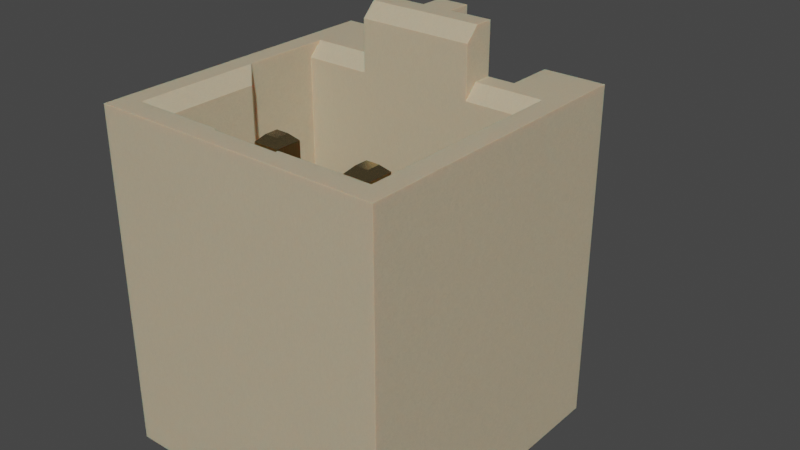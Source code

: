 # Source: Conn_Molex_Pico-SPOX_1x2_87437-0273.blend  (saved by Blender 4.1.24; exported with 4.5.12 LTS)
import bpy
from mathutils import Matrix  # noqa: F401  (used for matrix-valued properties, if any)

bpy.ops.wm.read_factory_settings(use_empty=True)
scene = bpy.context.scene
scene.name = 'Scene'

# ---- collections
col_collection = bpy.data.collections.new('Collection'); scene.collection.children.link(col_collection)

# ---- materials (node trees are filled in below, after node groups)
mat_plastic_case_beige = bpy.data.materials.new('plastic_case_beige')
mat_plastic_case_beige.use_transparent_shadow = False
mat_plastic_case_beige.preview_render_type = 'CUBE'
mat_metal_goldpins_1 = bpy.data.materials.new('metal_goldpins_1')
mat_metal_goldpins_1.alpha_threshold = 0.0
mat_metal_goldpins_1.use_transparent_shadow = False
mat_metal_goldpins_1.preview_render_type = 'CUBE'
mat_metal_goldpins_1.diffuse_color = (0.5, 0.4018, 0.08046, 1.0)
mat_metal_goldpins_1.specular_color = (0.01, 0.05, 0.01)
mat_metal_goldpins_1.roughness = 0.5

# ---- material node trees
mat_plastic_case_beige.use_nodes = True; mat_plastic_case_beige.node_tree.nodes.clear()
_N = mat_plastic_case_beige.node_tree.nodes; _L = mat_plastic_case_beige.node_tree.links
n0 = _N.new('ShaderNodeMapping'); n0.name = 'Mapping'; n0.location = (-1285, 476)
n0.inputs[3].default_value = (3.0, 1.0, 1.0)
n1 = _N.new('ShaderNodeOutputMaterial'); n1.name = 'Material Output.001'; n1.location = (26, 511)
n2 = _N.new('ShaderNodeTexCoord'); n2.name = 'Texture Coordinate'; n2.location = (-1524, 391)
n3 = _N.new('ShaderNodeTexNoise'); n3.name = 'Noise Texture'; n3.location = (-936, 387)
n3.inputs[2].default_value = 80.0
n3.inputs[3].default_value = 10.8
n3.inputs[4].default_value = 0.917
n3.inputs[8].default_value = 1.6
n4 = _N.new('ShaderNodeBump'); n4.name = 'Bump'; n4.location = (-650, 112)
n4.inputs[0].default_value = 0.05
n4.inputs[1].default_value = 1.0
n4.inputs[2].default_value = 1.0
n5 = _N.new('ShaderNodeValToRGB'); n5.name = 'ColorRamp'; n5.location = (-628, 397)
while len(n5.color_ramp.elements) > 1: n5.color_ramp.elements.remove(n5.color_ramp.elements[-1])
n5.color_ramp.elements[0].position = 0.0; n5.color_ramp.elements[0].color = (0.4187, 0.3465, 0.2389, 1.0)
_e = n5.color_ramp.elements.new(1.0); _e.color = (1.0, 0.8122, 0.55, 1.0)
n6 = _N.new('ShaderNodeBsdfPrincipled'); n6.name = 'Principled BSDF.001'; n6.location = (-306, 487)
n6.distribution = 'GGX'
n6.subsurface_method = 'BURLEY'
n6.inputs[1].default_value = 0.02
n6.inputs[2].default_value = 0.4636
n6.inputs[3].default_value = 1.4
n6.inputs[8].default_value = 1.0
n6.inputs[10].default_value = 0.1
n6.inputs[13].default_value = 0.3
n6.inputs[18].default_value = 0.2
n6.inputs[27].default_value = (0.0, 0.0, 0.0, 1.0)
n6.inputs[28].default_value = 1.0
n7 = _N.new('ShaderNodeMix'); n7.name = 'Mix'; n7.location = (-476, 367)
n7.data_type = 'RGBA'
n7.inputs[0].default_value = 0.1
n7.inputs[7].default_value = (0.2029, 0.2525, 0.1267, 1.0)
_L.new(n6.outputs[0], n1.inputs[0])
_L.new(n0.outputs[0], n3.inputs[0])
_L.new(n2.outputs[0], n0.inputs[0])
_L.new(n3.outputs[0], n5.inputs[0])
_L.new(n3.outputs[0], n4.inputs[3])
_L.new(n4.outputs[0], n6.inputs[5])
_L.new(n5.outputs[0], n7.inputs[6])
_L.new(n7.outputs[2], n6.inputs[0])
n1.is_active_output = True
mat_metal_goldpins_1.use_nodes = True; mat_metal_goldpins_1.node_tree.nodes.clear()
_N = mat_metal_goldpins_1.node_tree.nodes; _L = mat_metal_goldpins_1.node_tree.links
n0 = _N.new('ShaderNodeOutputMaterial'); n0.name = 'Material Output'; n0.location = (398, 300)
n1 = _N.new('ShaderNodeBsdfPrincipled'); n1.name = 'Principled BSDF'; n1.location = (108, 300)
n1.distribution = 'GGX'
n1.subsurface_method = 'BURLEY'
n1.inputs[1].default_value = 1.0
n1.inputs[2].default_value = 0.1841
n1.inputs[3].default_value = 1.45
n1.inputs[8].default_value = 1.0
n1.inputs[10].default_value = 0.02727
n1.inputs[13].default_value = 0.475
n1.inputs[20].default_value = 0.2891
n1.inputs[24].default_value = 0.03545
n1.inputs[27].default_value = (0.0, 0.0, 0.0, 1.0)
n1.inputs[28].default_value = 1.0
n2 = _N.new('ShaderNodeMapping'); n2.name = 'Mapping'; n2.location = (-783, 233)
n2.vector_type = 'VECTOR'
n2.inputs[3].default_value = (29.8, 40.0, 1.0)
n3 = _N.new('ShaderNodeTexCoord'); n3.name = 'Texture Coordinate'; n3.location = (-1071, 295)
n4 = _N.new('ShaderNodeTexNoise'); n4.name = 'Noise Texture'; n4.location = (-553, 188)
n4.inputs[3].default_value = 13.2
n4.inputs[4].default_value = 0.8833
n4.inputs[8].default_value = 4.0
n5 = _N.new('ShaderNodeValToRGB'); n5.name = 'ColorRamp'; n5.location = (-286, 264)
while len(n5.color_ramp.elements) > 1: n5.color_ramp.elements.remove(n5.color_ramp.elements[-1])
n5.color_ramp.elements[0].position = 0.3295; n5.color_ramp.elements[0].color = (0.9756, 0.7616, 0.4151, 1.0)
_e = n5.color_ramp.elements.new(0.8); _e.color = (0.2997, 0.2211, 0.05513, 1.0)
n6 = _N.new('ShaderNodeMix'); n6.name = 'Mix'; n6.location = (-62, 180)
n6.data_type = 'RGBA'
n6.inputs[0].default_value = 0.02727
n6.inputs[7].default_value = (0.5518, 0.2626, 0.03915, 1.0)
_L.new(n1.outputs[0], n0.inputs[0])
_L.new(n2.outputs[0], n4.inputs[0])
_L.new(n3.outputs[0], n2.inputs[0])
_L.new(n4.outputs[0], n5.inputs[0])
_L.new(n5.outputs[0], n6.inputs[6])
_L.new(n6.outputs[2], n1.inputs[0])
n0.is_active_output = True

# ---- world
world_world = bpy.data.worlds.new('World'); scene.world = world_world
world_world.use_nodes = True; world_world.node_tree.nodes.clear()
_N = world_world.node_tree.nodes; _L = world_world.node_tree.links
n0 = _N.new('ShaderNodeOutputWorld'); n0.name = 'World Output'; n0.location = (300, 300)
n1 = _N.new('ShaderNodeBackground'); n1.name = 'Background'; n1.location = (10, 300)
n1.inputs[0].default_value = (0.05088, 0.05088, 0.05088, 1.0)
_L.new(n1.outputs[0], n0.inputs[0])
n0.is_active_output = True
world_world.color = (0.05088, 0.05088, 0.05088)
world_world.use_sun_shadow = False
world_world.sun_shadow_jitter_overblur = 0.0

# ---- meshes
me_shape_9_indexedfaceset_010 = bpy.data.meshes.new('SHAPE_9_IndexedFaceSet.010')
me_shape_9_indexedfaceset_010.from_pydata([(1.85, 0.89, 5.005), (1.85, 0.69, 4.805), (1.25, 1.165, 5.005), (2.15, 1.865, 5.005), (-2.15, 1.865, 5.005), (-0.85, 1.165, 5.005), (-1.85, -2.26, 5.005), (0.5, -2.3, 5.005), (0.5, -2.26, 5.005), (1.85, -0.435, 5.005), (0.85, 0.89, 5.005), (0.85, 1.165, 5.005), (0.85, 1.165, 5.755), (0.225, 1.515, 2.705), (1.25, 1.165, 2.705), (0.225, 1.165, 2.705), (0.225, 1.515, 5.755), (-0.225, 1.165, 5.755), (-0.85, 0.89, 5.755), (0.225, 1.165, 5.755), (1.85, -0.435, 1.537), (1.85, 0.69, 1.255), (1.65, -0.635, 4.805), (1.65, -0.635, 1.705), (-1.65, -2.06, 1.705), (-0.5, -2.06, 1.705), (-0.5, -2.06, 4.805), (1.65, -2.06, 1.705), (1.65, -2.06, 4.805), (0.5, -2.06, 4.805), (0.55, -1.285, 1.705), (-0.55, 1.515, 0.005), (-0.55, 1.865, 1.005), (-0.55, 1.905, 0.855), (-0.55, 2.015, 0.7452), (-0.55, 2.087, 0.7152), (-0.55, 3.415, 0.705), (-0.55, 3.415, 0.005), (-0.55, -1.285, 1.705), (-0.225, 1.515, 5.755), (-0.55, 1.515, 2.705), (-0.95, 1.515, 0.005), (1.25, 1.515, 2.705), (1.25, 1.515, 0.005), (0.95, 1.515, 2.705), (0.55, 1.515, 2.705), (0.55, 1.875, 0.9274), (0.55, 2.087, 0.7152), (0.55, 3.415, 0.705), (0.55, 1.515, 0.005), (0.55, -1.285, 4.405), (0.55, -0.885, 1.705), (1.25, 1.865, 0.005), (2.15, -2.585, 0.005), (-2.15, 1.865, 0.005), (-1.25, 1.515, 0.005), (0.95, 1.515, 0.005), (0.95, 1.415, 4.005), (0.95, 1.865, 1.005), (0.95, 1.905, 0.855), (0.95, 1.953, 0.7929), (0.95, 2.087, 0.7152), (0.95, 3.415, 0.005), (0.95, -1.285, 1.705), (0.95, 1.415, 2.705), (0.55, 1.415, 2.705), (0.55, 1.865, 4.005), (0.55, 1.415, 4.005), (0.55, 1.865, 1.005), (0.95, 1.865, 4.005), (0.95, 1.875, 0.9274), (0.95, 2.015, 0.7452), (0.55, 1.905, 0.855), (0.55, 1.953, 0.7929), (0.55, 2.015, 0.7452), (0.55, 2.165, 0.705), (0.95, 3.415, 0.705), (0.95, 2.165, 0.705), (0.55, 3.415, 0.005), (0.95, -1.285, 4.405), (0.55, -0.885, 4.405), (0.95, -0.885, 4.405), (0.95, -0.885, 1.705), (-0.95, 3.415, 0.005), (-0.95, 3.415, 0.705), (-0.55, 1.875, 0.9274), (-0.55, 1.953, 0.7929), (-0.55, 2.165, 0.705), (-0.95, 1.865, 1.005), (-0.95, 1.875, 0.9274), (-0.55, 1.865, 4.005), (-0.55, 1.415, 4.005), (-0.95, 1.415, 2.705), (-0.225, 1.165, 2.705), (-0.55, 1.415, 2.705), (-1.25, 1.515, 2.705), (-1.25, 1.165, 5.005), (-1.25, 1.865, 5.005), (-1.25, 1.865, 0.005), (-1.25, 1.165, 2.705), (-0.85, 1.165, 5.755), (-0.225, 1.515, 2.705), (-0.85, 0.69, 5.555), (-0.85, 0.69, 4.805), (0.85, 0.89, 5.755), (0.85, 0.69, 5.555), (0.85, 0.69, 4.805), (-1.85, 0.69, 1.255), (-1.85, -0.09871, 1.255), (1.85, -0.09871, 1.255), (-1.85, -0.435, 1.537), (-1.65, -0.635, 1.705), (-1.65, -0.635, 4.805), (-1.85, 0.89, 5.005), (-1.85, 0.69, 4.805), (-0.85, 0.89, 5.005), (-1.85, -0.435, 5.005), (-1.65, -2.06, 4.805), (-0.5, -2.26, 5.005), (-0.5, -2.3, 5.005), (-0.5, -2.06, 1.005), (0.5, -2.06, 1.705), (0.5, -2.06, 1.005), (0.5, -2.285, 3.105), (0.5, -2.1, 3.305), (0.5, -2.1, 4.805), (-0.5, -2.1, 3.305), (-0.5, -2.1, 4.805), (-0.5, -2.285, 3.105), (-0.5, -2.285, 1.005), (0.5, -2.285, 1.005), (1.85, -2.26, 5.005), (1.25, 1.865, 5.005), (-2.15, -2.585, 0.005), (-2.15, -2.585, 5.005), (2.15, -2.585, 5.005), (2.15, 1.865, 0.005), (-0.95, 1.515, 2.705), (-0.95, 1.415, 4.005), (-0.95, 1.865, 4.005), (-0.95, 1.905, 0.855), (-0.95, 1.953, 0.7929), (-0.95, 2.015, 0.7452), (-0.95, 2.087, 0.7152), (-0.95, 2.165, 0.705), (-0.95, -1.285, 1.705), (-0.95, -0.885, 1.705), (-0.55, -0.885, 4.405), (-0.55, -0.885, 1.705), (-0.95, -0.885, 4.405), (-0.55, -1.285, 4.405), (-0.95, -1.285, 4.405), (0.65, 1.753, 4.105), (0.65, 1.528, 4.105), (-0.65, 1.753, 4.105), (-0.65, 1.528, 4.105), (-0.85, 1.528, 4.105), (-0.85, 1.753, 4.105), (-0.65, -1.185, 4.505), (-0.65, -0.985, 4.505), (0.65, -1.185, 4.505), (0.65, -0.985, 4.505), (0.85, 1.528, 4.105), (0.85, 1.753, 4.105), (0.85, -1.185, 4.505), (0.85, -0.985, 4.505), (-0.85, -1.185, 4.505), (-0.85, -0.985, 4.505)], [], [(134, 133, 53, 135), (19, 15, 13, 16), (25, 38, 145, 146, 148, 23, 111, 24), (21, 1, 106, 105, 102, 103, 114, 107), (149, 151, 166, 167), (7, 8, 29, 121, 122, 130, 123, 124, 125), (138, 91, 155, 156), (17, 93, 99, 96, 5, 100), (65, 45, 13, 15, 14, 42, 44, 64), (132, 52, 43, 42, 14, 2), (99, 93, 101, 40, 94, 92, 137, 95), (147, 149, 167, 159), (151, 150, 158, 166), (23, 27, 28, 22), (24, 117, 26, 25), (103, 102, 18, 100, 5, 115), (6, 117, 112, 116), (158, 159, 167, 166), (121, 29, 28, 27), (51, 30, 50, 80), (148, 38, 30, 51), (12, 19, 16, 39, 17, 100, 18, 104), (148, 147, 150, 38), (114, 113, 116, 110, 108, 107), (16, 13, 45, 49, 31, 40, 101, 39), (137, 41, 55, 95), (42, 43, 56, 44), (6, 116, 113, 115, 5, 96, 97, 4, 134, 135, 3, 132, 2, 11, 10, 0, 9, 131, 8, 7, 119, 118), (2, 14, 15, 19, 12, 11), (133, 54, 98, 55, 41, 83, 37, 31, 49, 78, 62, 56, 43, 52, 136, 53), (73, 74, 47, 75, 48, 78, 49, 45, 65, 67, 66, 68, 46, 72), (69, 58, 68, 66), (111, 110, 116, 112), (91, 90, 154, 155), (1, 21, 109, 20, 9, 0), (82, 81, 79, 63), (56, 62, 76, 77, 61, 71, 60, 59, 70, 58, 69, 57, 64, 44), (10, 11, 12, 104, 105, 106), (67, 65, 64, 57), (57, 69, 163, 162), (70, 46, 68, 58), (71, 74, 73, 60), (59, 72, 46, 70), (77, 75, 47, 61), (85, 89, 88, 32), (61, 47, 74, 71), (77, 76, 48, 75), (60, 73, 72, 59), (76, 62, 78, 48), (50, 30, 63, 79), (67, 57, 162, 153), (81, 82, 51, 80), (36, 37, 83, 84), (87, 36, 84, 144), (86, 141, 140, 33), (33, 140, 89, 85), (87, 144, 143, 35), (35, 143, 142, 34), (34, 142, 141, 86), (90, 32, 88, 139), (115, 113, 114, 103), (139, 138, 156, 157), (138, 92, 94, 91), (39, 101, 93, 17), (23, 20, 109, 108, 110, 111), (50, 79, 164, 160), (69, 66, 152, 163), (95, 55, 98, 97, 96, 99), (18, 102, 105, 104), (66, 67, 153, 152), (21, 107, 108, 109), (112, 117, 24, 111), (26, 117, 6, 118), (79, 81, 165, 164), (22, 9, 20, 23), (150, 147, 159, 158), (90, 91, 94, 40, 31, 37, 36, 87, 35, 34, 86, 33, 85, 32), (136, 3, 135, 53), (120, 122, 121, 25), (9, 22, 28, 131), (155, 154, 157, 156), (8, 131, 28, 29), (81, 80, 161, 165), (90, 139, 157, 154), (128, 129, 120, 25, 26, 118, 119, 127, 126), (127, 125, 124, 126), (51, 82, 63, 30, 38, 25, 121, 27, 23, 148), (126, 124, 123, 128), (128, 123, 130, 129), (129, 130, 122, 120), (4, 97, 98, 54), (162, 163, 152, 153), (164, 165, 161, 160), (136, 52, 132, 3), (133, 134, 4, 54), (146, 145, 151, 149), (80, 50, 160, 161), (83, 41, 137, 92, 138, 139, 88, 89, 140, 141, 142, 143, 144, 84), (147, 148, 146, 149), (151, 145, 38, 150), (10, 106, 1, 0), (119, 7, 125, 127)])
me_shape_9_indexedfaceset_010.polygons.foreach_set('use_smooth', [True] * 102)
me_shape_9_indexedfaceset_010.polygons.foreach_set('material_index', [0, 0, 0, 0, 1, 0, 1, 0, 0, 0, 0, 1, 1, 0, 0, 0, 0, 1, 0, 1, 0, 0, 1, 0, 0, 0, 0, 0, 0, 0, 1, 1, 0, 1, 0, 1, 1, 0, 1, 1, 1, 1, 1, 1, 1, 1, 1, 1, 1, 1, 1, 1, 1, 1, 1, 1, 1, 1, 1, 1, 0, 1, 1, 0, 0, 1, 1, 0, 0, 1, 0, 0, 0, 1, 0, 1, 1, 0, 0, 0, 1, 0, 1, 1, 0, 0, 0, 0, 0, 0, 0, 1, 1, 0, 0, 1, 1, 1, 1, 1, 0, 0])
_k = set([(0, 1), (0, 9), (0, 10), (1, 21), (1, 106), (2, 11), (2, 14), (2, 132), (3, 132), (3, 135), (3, 136), (4, 54), (4, 97), (4, 134), (5, 96), (5, 100), (5, 115), (6, 116), (6, 117), (6, 118), (7, 8), (7, 119), (7, 125), (8, 29), (8, 131), (9, 20), (9, 22), (9, 131), (10, 11), (10, 106), (11, 12), (12, 19), (12, 104), (13, 15), (13, 16), (13, 45), (14, 15), (14, 42), (15, 19), (16, 19), (16, 39), (17, 39), (17, 93), (17, 100), (18, 100), (18, 102), (18, 104), (20, 23), (20, 109), (21, 107), (21, 109), (22, 23), (22, 28), (23, 27), (23, 111), (24, 25), (24, 111), (24, 117), (25, 26), (25, 120), (25, 121), (26, 117), (26, 118), (27, 28), (27, 121), (28, 29), (28, 131), (29, 121), (30, 50), (30, 51), (30, 63), (31, 37), (31, 40), (31, 49), (32, 85), (32, 90), (33, 85), (33, 86), (34, 35), (34, 86), (35, 87), (36, 37), (36, 84), (36, 87), (37, 83), (38, 145), (38, 148), (38, 150), (39, 101), (40, 94), (40, 101), (41, 55), (41, 83), (41, 137), (42, 43), (42, 44), (43, 52), (43, 56), (44, 56), (44, 64), (45, 49), (45, 65), (46, 68), (46, 72), (47, 74), (47, 75), (48, 75), (48, 76), (48, 78), (49, 78), (50, 79), (50, 80), (50, 160), (51, 80), (51, 82), (52, 132), (52, 136), (53, 133), (53, 135), (53, 136), (54, 98), (54, 133), (55, 95), (55, 98), (56, 62), (57, 64), (57, 67), (57, 69), (57, 162), (58, 69), (58, 70), (59, 60), (59, 70), (60, 71), (61, 71), (61, 77), (62, 76), (62, 78), (63, 79), (63, 82), (64, 65), (65, 67), (66, 67), (66, 68), (66, 69), (66, 152), (67, 153), (69, 163), (72, 73), (73, 74), (76, 77), (79, 81), (79, 164), (80, 81), (80, 161), (81, 82), (81, 165), (83, 84), (84, 144), (88, 89), (88, 139), (89, 140), (90, 91), (90, 139), (90, 154), (91, 94), (91, 138), (91, 155), (92, 94), (92, 137), (92, 138), (93, 99), (93, 101), (95, 99), (95, 137), (96, 97), (96, 99), (97, 98), (102, 103), (102, 105), (103, 114), (103, 115), (104, 105), (105, 106), (107, 108), (107, 114), (108, 109), (108, 110), (110, 111), (110, 116), (111, 112), (112, 116), (112, 117), (113, 114), (113, 115), (113, 116), (118, 119), (119, 127), (120, 122), (120, 129), (121, 122), (122, 130), (123, 124), (123, 128), (123, 130), (124, 125), (124, 126), (125, 127), (126, 127), (126, 128), (128, 129), (129, 130), (133, 134), (134, 135), (138, 139), (138, 156), (139, 157), (140, 141), (141, 142), (142, 143), (143, 144), (145, 146), (145, 151), (146, 148), (146, 149), (147, 148), (147, 149), (147, 150), (147, 159), (149, 151), (149, 167), (150, 151), (150, 158), (151, 166), (152, 153), (152, 163), (153, 162), (154, 155), (154, 157), (155, 156), (156, 157), (158, 159), (158, 166), (159, 167), (160, 161), (160, 164), (161, 165), (162, 163), (164, 165), (166, 167)])
me_shape_9_indexedfaceset_010.attributes.new('sharp_edge', 'BOOLEAN', 'EDGE').data.foreach_set('value', [ (min(e.vertices), max(e.vertices)) in _k for e in me_shape_9_indexedfaceset_010.edges])
_uv = me_shape_9_indexedfaceset_010.uv_layers.new(name='UVMap')
_uv.uv.foreach_set('vector', [0.858, 0.886, 0.858, 0.05267, 0.1414, 0.05267, 0.1414, 0.886, 1.011, 0.6172, 0.5027, 0.6172, 0.5027, 0.6756, 1.011, 0.6756, 0.583, 0.07974, 0.5914, 0.2089, 0.658, 0.2089, 0.658, 0.2756, 0.5914, 0.2756, 0.2247, 0.3172, 0.7747, 0.3172, 0.7747, 0.07974, 0.1914, 0.261, 0.1914, 0.8527, 0.358, 0.8527, 0.358, 0.9777, 0.6414, 0.9777, 0.6414, 0.8527, 0.808, 0.8527, 0.808, 0.261, 0.658, 0.2756, 0.658, 0.2089, 0.6414, 0.2256, 0.6414, 0.2589, 0.886, 0.03974, 0.886, 0.04641, 0.8527, 0.07974, 0.336, 0.07974, 0.2193, 0.07974, 0.2193, 0.04224, 0.5693, 0.04224, 0.6027, 0.07308, 0.8527, 0.07308, 0.658, 0.6589, 0.5914, 0.6589, 0.608, 0.6777, 0.6414, 0.6777, 0.5372, 1.011, 0.5372, 0.5027, 0.708, 0.5027, 0.708, 0.886, 0.6414, 0.886, 0.6414, 1.011, 0.408, 0.6589, 0.408, 0.6756, 0.4622, 0.6756, 0.4622, 0.6172, 0.2914, 0.6172, 0.2914, 0.6756, 0.3414, 0.6756, 0.3414, 0.6589, 0.886, 0.7339, 0.05267, 0.7339, 0.05267, 0.6756, 0.5027, 0.6756, 0.5027, 0.6172, 0.886, 0.6172, 0.708, 0.6172, 0.5372, 0.6172, 0.5372, 0.6756, 0.5914, 0.6756, 0.5914, 0.6589, 0.658, 0.6589, 0.658, 0.6756, 0.708, 0.6756, 0.5914, 0.786, 0.658, 0.786, 0.6414, 0.8027, 0.608, 0.8027, 0.658, 0.2089, 0.5914, 0.2089, 0.608, 0.2256, 0.6414, 0.2256, 0.336, 0.3172, 0.336, 0.07974, 0.8527, 0.07974, 0.8527, 0.3172, 0.7747, 0.336, 0.7747, 0.8527, 0.583, 0.8527, 0.583, 0.336, 0.8527, 0.5381, 0.9777, 0.5381, 1.011, 0.5714, 1.011, 0.6172, 0.886, 0.6172, 0.886, 0.5714, 0.886, 0.04641, 0.8527, 0.07974, 0.8527, 0.3172, 0.886, 0.3506, 0.608, 0.2256, 0.608, 0.2589, 0.6414, 0.2589, 0.6414, 0.2256, 0.4164, 0.336, 0.4164, 0.8527, 0.2247, 0.8527, 0.2247, 0.336, 0.336, 0.2756, 0.336, 0.2089, 0.786, 0.2089, 0.786, 0.2756, 0.5914, 0.2756, 0.5914, 0.2089, 0.408, 0.2089, 0.408, 0.2756, 0.358, 0.6172, 0.4622, 0.6172, 0.4622, 0.6756, 0.5372, 0.6756, 0.5372, 0.6172, 0.6414, 0.6172, 0.6414, 0.5714, 0.358, 0.5714, 0.336, 0.2756, 0.786, 0.2756, 0.786, 0.2089, 0.336, 0.2089, 0.8527, 0.5381, 0.886, 0.5714, 0.886, 0.3506, 0.308, 0.3506, 0.261, 0.4066, 0.261, 0.5381, 0.4622, 1.011, 0.4622, 0.5027, 0.408, 0.5027, 0.408, 0.05267, 0.5914, 0.05267, 0.5914, 0.5027, 0.5372, 0.5027, 0.5372, 1.011, 0.658, 0.5027, 0.658, 0.05267, 0.708, 0.05267, 0.708, 0.5027, 0.2914, 0.5027, 0.2914, 0.05267, 0.3414, 0.05267, 0.3414, 0.5027, 0.808, 0.04641, 0.808, 0.3506, 0.808, 0.5714, 0.6414, 0.5714, 0.6414, 0.6172, 0.708, 0.6172, 0.708, 0.7339, 0.858, 0.7339, 0.858, -0.007756, 0.1414, -0.007756, 0.1414, 0.7339, 0.2914, 0.7339, 0.2914, 0.6172, 0.358, 0.6172, 0.358, 0.5714, 0.1914, 0.5714, 0.1914, 0.3506, 0.1914, 0.04641, 0.4164, 0.04641, 0.4164, 0.03974, 0.583, 0.03974, 0.583, 0.04641, 0.2914, 0.886, 0.2914, 0.5027, 0.4622, 0.5027, 0.4622, 1.011, 0.358, 1.011, 0.358, 0.886, 0.858, -0.007756, 0.858, 0.7339, 0.708, 0.7339, 0.708, 0.6756, 0.658, 0.6756, 0.658, 0.9922, 0.5914, 0.9922, 0.5914, 0.6756, 0.408, 0.6756, 0.408, 0.9922, 0.3414, 0.9922, 0.3414, 0.6756, 0.2914, 0.6756, 0.2914, 0.7339, 0.1414, 0.7339, 0.1414, -0.007756, 0.184, 0.7486, 0.176, 0.7589, 0.171, 0.771, 0.1693, 0.7839, 0.1693, 0.9922, 0.05267, 0.9922, 0.05267, 0.6756, 0.5027, 0.6756, 0.5027, 0.6589, 0.7193, 0.6589, 0.7193, 0.7339, 0.2193, 0.7339, 0.2064, 0.7356, 0.1943, 0.7406, 0.3414, 0.7193, 0.3414, 0.2193, 0.408, 0.2193, 0.408, 0.7193, 0.7747, 0.336, 0.808, 0.308, 0.808, 0.886, 0.7747, 0.8527, 0.5914, 0.6589, 0.5914, 0.7339, 0.608, 0.7152, 0.608, 0.6777, 0.8527, 0.5381, 0.261, 0.5381, 0.261, 0.4066, 0.308, 0.3506, 0.886, 0.3506, 0.886, 0.5714, 0.336, 0.2756, 0.786, 0.2756, 0.786, 0.2089, 0.336, 0.2089, 0.05267, 0.6756, 0.05267, 0.9922, 0.1693, 0.9922, 0.1693, 0.7839, 0.171, 0.771, 0.176, 0.7589, 0.184, 0.7486, 0.1943, 0.7406, 0.2064, 0.7356, 0.2193, 0.7339, 0.7193, 0.7339, 0.7193, 0.6589, 0.5027, 0.6589, 0.5027, 0.6756, 0.886, 0.5714, 0.886, 0.6172, 1.011, 0.6172, 1.011, 0.5714, 0.9777, 0.5381, 0.8527, 0.5381, 0.408, 0.7193, 0.408, 0.5027, 0.3414, 0.5027, 0.3414, 0.7193, 0.3414, 0.6589, 0.3414, 0.7339, 0.358, 0.7152, 0.358, 0.6777, 0.3414, 0.2064, 0.408, 0.2064, 0.408, 0.2193, 0.3414, 0.2193, 0.3414, 0.7589, 0.408, 0.7589, 0.408, 0.7486, 0.3414, 0.7486, 0.3414, 0.1943, 0.408, 0.1943, 0.408, 0.2064, 0.3414, 0.2064, 0.3414, 0.7839, 0.408, 0.7839, 0.408, 0.771, 0.3414, 0.771, 0.5914, 0.2064, 0.658, 0.2064, 0.658, 0.2193, 0.5914, 0.2193, 0.3414, 0.771, 0.408, 0.771, 0.408, 0.7589, 0.3414, 0.7589, 0.3414, 0.7839, 0.3414, 0.9922, 0.408, 0.9922, 0.408, 0.7839, 0.3414, 0.184, 0.408, 0.184, 0.408, 0.1943, 0.3414, 0.1943, 0.3414, 0.1693, 0.3414, 0.05267, 0.408, 0.05267, 0.408, 0.1693, 0.408, 0.786, 0.408, 0.336, 0.3414, 0.336, 0.3414, 0.786, 0.408, 0.6589, 0.3414, 0.6589, 0.358, 0.6777, 0.3914, 0.6777, 0.3414, 0.786, 0.3414, 0.336, 0.408, 0.336, 0.408, 0.786, 0.5914, 0.1693, 0.5914, 0.05267, 0.658, 0.05267, 0.658, 0.1693, 0.5914, 0.7839, 0.5914, 0.9922, 0.658, 0.9922, 0.658, 0.7839, 0.5914, 0.184, 0.658, 0.184, 0.658, 0.1943, 0.5914, 0.1943, 0.5914, 0.1943, 0.658, 0.1943, 0.658, 0.2064, 0.5914, 0.2064, 0.5914, 0.7839, 0.658, 0.7839, 0.658, 0.771, 0.5914, 0.771, 0.5914, 0.771, 0.658, 0.771, 0.658, 0.7589, 0.5914, 0.7589, 0.5914, 0.7589, 0.658, 0.7589, 0.658, 0.7486, 0.5914, 0.7486, 0.5914, 0.7193, 0.5914, 0.2193, 0.658, 0.2193, 0.658, 0.7193, 0.6414, 0.886, 0.808, 0.886, 0.808, 0.8527, 0.6414, 0.8527, 0.658, 0.7339, 0.658, 0.6589, 0.6414, 0.6777, 0.6414, 0.7152, 0.658, 0.7193, 0.658, 0.5027, 0.5914, 0.5027, 0.5914, 0.7193, 1.011, 0.6756, 0.5027, 0.6756, 0.5027, 0.6172, 1.011, 0.6172, 0.2247, 0.3172, 0.1914, 0.3506, 0.1914, 0.4066, 0.808, 0.4066, 0.808, 0.3506, 0.7747, 0.3172, 0.408, 0.2089, 0.3414, 0.2089, 0.358, 0.2256, 0.3914, 0.2256, 0.3414, 0.7339, 0.408, 0.7339, 0.3914, 0.7152, 0.358, 0.7152, 0.5027, 0.6756, 0.05267, 0.6756, 0.05267, 0.7339, 0.886, 0.7339, 0.886, 0.6172, 0.5027, 0.6172, 0.6414, 1.011, 0.6414, 0.9777, 0.358, 0.9777, 0.358, 1.011, 0.408, 0.7339, 0.408, 0.6589, 0.3914, 0.6777, 0.3914, 0.7152, 0.1914, 0.5381, 0.808, 0.5381, 0.808, 0.4066, 0.1914, 0.4066, 0.8527, 0.3172, 0.8527, 0.07974, 0.336, 0.07974, 0.336, 0.3172, 0.583, 0.8527, 0.7747, 0.8527, 0.808, 0.886, 0.583, 0.886, 0.3414, 0.2089, 0.3414, 0.2756, 0.358, 0.2589, 0.358, 0.2256, 0.2247, 0.8527, 0.1914, 0.886, 0.1914, 0.308, 0.2247, 0.336, 0.5914, 0.2089, 0.5914, 0.2756, 0.608, 0.2589, 0.608, 0.2256, 0.7193, 0.7339, 0.7193, 0.6589, 0.5027, 0.6589, 0.5027, 0.6756, 0.05267, 0.6756, 0.05267, 0.9922, 0.1693, 0.9922, 0.1693, 0.7839, 0.171, 0.771, 0.176, 0.7589, 0.184, 0.7486, 0.1943, 0.7406, 0.2064, 0.7356, 0.2193, 0.7339, 0.05267, 0.7339, 0.886, 0.7339, 0.886, -0.007756, 0.05267, -0.007756, 0.583, 0.2193, 0.4164, 0.2193, 0.4164, 0.336, 0.583, 0.336, 0.886, 0.3506, 0.8527, 0.3172, 0.8527, 0.07974, 0.886, 0.04641, 0.608, 0.6777, 0.608, 0.7152, 0.6414, 0.7152, 0.6414, 0.6777, 0.4164, 0.886, 0.1914, 0.886, 0.2247, 0.8527, 0.4164, 0.8527, 0.3414, 0.786, 0.408, 0.786, 0.3914, 0.8027, 0.358, 0.8027, 0.5914, 0.7339, 0.658, 0.7339, 0.6414, 0.7152, 0.608, 0.7152, 0.5693, 0.04224, 0.2193, 0.04224, 0.2193, 0.07974, 0.336, 0.07974, 0.8527, 0.07974, 0.886, 0.04641, 0.886, 0.03974, 0.8527, 0.07308, 0.6027, 0.07308, 0.583, 0.8527, 0.4164, 0.8527, 0.4164, 0.6027, 0.583, 0.6027, 0.408, 0.2756, 0.3414, 0.2756, 0.3414, 0.2089, 0.408, 0.2089, 0.5914, 0.2089, 0.583, 0.07974, 0.4164, 0.07974, 0.2247, 0.07974, 0.2247, 0.3172, 0.5914, 0.2756, 0.583, 0.6027, 0.4164, 0.6027, 0.4164, 0.5693, 0.583, 0.5693, 0.583, 0.5693, 0.4164, 0.5693, 0.4164, 0.2193, 0.583, 0.2193, 0.583, 0.04224, 0.4164, 0.04224, 0.4164, 0.07974, 0.583, 0.07974, 0.858, 0.886, 0.708, 0.886, 0.708, 0.05267, 0.858, 0.05267, 0.358, 0.6777, 0.358, 0.7152, 0.3914, 0.7152, 0.3914, 0.6777, 0.358, 0.2256, 0.358, 0.2589, 0.3914, 0.2589, 0.3914, 0.2256, 0.1414, 0.05267, 0.2914, 0.05267, 0.2914, 0.886, 0.1414, 0.886, 0.05267, -0.007756, 0.886, -0.007756, 0.886, 0.7339, 0.05267, 0.7339, 0.336, 0.2756, 0.336, 0.2089, 0.786, 0.2089, 0.786, 0.2756, 0.408, 0.2756, 0.408, 0.2089, 0.3914, 0.2256, 0.3914, 0.2589, 0.05267, 0.9922, 0.05267, 0.6756, 0.5027, 0.6756, 0.5027, 0.6589, 0.7193, 0.6589, 0.7193, 0.7339, 0.2193, 0.7339, 0.2064, 0.7356, 0.1943, 0.7406, 0.184, 0.7486, 0.176, 0.7589, 0.171, 0.771, 0.1693, 0.7839, 0.1693, 0.9922, 0.5914, 0.786, 0.5914, 0.336, 0.658, 0.336, 0.658, 0.786, 0.658, 0.786, 0.658, 0.336, 0.5914, 0.336, 0.5914, 0.786, 0.358, 0.886, 0.358, 0.8527, 0.1914, 0.8527, 0.1914, 0.886, 0.583, 0.886, 0.4164, 0.886, 0.4164, 0.8527, 0.583, 0.8527])
me_shape_9_indexedfaceset_010.materials.append(mat_plastic_case_beige)
me_shape_9_indexedfaceset_010.materials.append(mat_metal_goldpins_1)
me_shape_9_indexedfaceset_010.update()
me_shape_9_indexedfaceset_010.normals_split_custom_set([tuple(v) for v in zip(*[iter([5.545e-08, -1.0, 8.871e-08, 5.545e-08, -1.0, 8.871e-08, 5.545e-08, -1.0, 8.871e-08, 5.545e-08, -1.0, 8.871e-08, 1.0, 5.584e-08, -6.656e-15, 1.0, 5.584e-08, -6.656e-15, 1.0, 5.584e-08, -6.656e-15, 1.0, 5.584e-08, -6.656e-15, 6.717e-08, 4.29e-08, 1.0, 4.861e-08, 1.283e-07, 1.0, 1.401e-07, 4.903e-08, 1.0, 1.401e-07, 4.903e-08, 1.0, 9.003e-08, 1.317e-07, 1.0, 1.009e-08, 3.809e-08, 1.0, 1.401e-07, 4.903e-08, 1.0, 1.401e-07, 4.903e-08, 1.0, 8.81e-08, -1.0, 2.895e-08, 8.81e-08, -1.0, 2.895e-08, 8.81e-08, -1.0, 2.895e-08, 8.81e-08, -1.0, 2.895e-08, 8.81e-08, -1.0, 2.895e-08, 8.81e-08, -1.0, 2.895e-08, 8.81e-08, -1.0, 2.895e-08, 8.81e-08, -1.0, 2.895e-08, -0.7071, 0.0, 0.7071, -0.7071, 0.0, 0.7071, -0.7071, 0.0, 0.7071, -0.7071, 0.0, 0.7071, -1.0, -4.205e-07, 2.102e-09, -1.0, -4.205e-07, 2.102e-09, -1.0, -4.205e-07, 2.102e-09, -1.0, -4.205e-07, 2.102e-09, -1.0, -4.205e-07, 2.102e-09, -1.0, -4.205e-07, 2.102e-09, -1.0, -4.205e-07, 2.102e-09, -1.0, -4.205e-07, 2.102e-09, -1.0, -4.205e-07, 2.102e-09, 0.0, -0.6644, 0.7474, 0.0, -0.6644, 0.7474, 0.0, -0.6644, 0.7474, 0.0, -0.6644, 0.7474, -6.538e-08, 1.0, -8.436e-08, -6.538e-08, 1.0, -8.436e-08, -6.538e-08, 1.0, -8.436e-08, -6.538e-08, 1.0, -8.436e-08, -6.538e-08, 1.0, -8.436e-08, -6.538e-08, 1.0, -8.436e-08, 0.0, 0.0, 1.0, 0.0, 0.0, 1.0, 0.0, 0.0, 1.0, 0.0, 0.0, 1.0, 0.0, 0.0, 1.0, 0.0, 0.0, 1.0, 0.0, 0.0, 1.0, 0.0, 0.0, 1.0, -1.0, -1.866e-07, 0.0, -1.0, -1.866e-07, 0.0, -1.0, -1.866e-07, 0.0, -1.0, -1.866e-07, 0.0, -1.0, -1.866e-07, 0.0, -1.0, -1.866e-07, 0.0, 0.0, 0.0, 1.0, 0.0, 0.0, 1.0, 0.0, 0.0, 1.0, 0.0, 0.0, 1.0, 0.0, 0.0, 1.0, 0.0, 0.0, 1.0, 0.0, 0.0, 1.0, 0.0, 0.0, 1.0, 0.0, 0.7071, 0.7071, 0.0, 0.7071, 0.7071, 0.0, 0.7071, 0.7071, 0.0, 0.7071, 0.7071, 0.0, -0.7071, 0.7071, 0.0, -0.7071, 0.7071, 0.0, -0.7071, 0.7071, 0.0, -0.7071, 0.7071, -1.0, 0.0, 3.217e-15, -1.0, 0.0, 3.217e-15, -1.0, 0.0, 3.217e-15, -1.0, 0.0, 3.217e-15, -1.037e-07, 1.0, 0.0, -1.037e-07, 1.0, 0.0, -1.037e-07, 1.0, 0.0, -1.037e-07, 1.0, 0.0, -1.0, 0.0, 0.0, -1.0, 0.0, 0.0, -1.0, 0.0, 0.0, -1.0, 0.0, 0.0, -1.0, 0.0, 0.0, -1.0, 0.0, 0.0, 0.7071, 1.297e-07, 0.7071, 0.7071, 1.297e-07, 0.7071, 0.7071, 1.297e-07, 0.7071, 0.7071, 1.297e-07, 0.7071, 0.0, 0.0, 1.0, 0.0, 0.0, 1.0, 0.0, 0.0, 1.0, 0.0, 0.0, 1.0, -1.037e-07, 1.0, -1.338e-07, -1.037e-07, 1.0, -1.338e-07, -1.037e-07, 1.0, -1.338e-07, -1.037e-07, 1.0, -1.338e-07, -1.0, 0.0, 0.0, -1.0, 0.0, 0.0, -1.0, 0.0, 0.0, -1.0, 0.0, 0.0, 9.003e-08, 1.317e-07, 1.0, 4.861e-08, 1.283e-07, 1.0, 0.0, 1.242e-07, 1.0, 0.0, 1.242e-07, 1.0, 1.907e-07, 0.0, 1.0, 1.907e-07, 0.0, 1.0, 1.907e-07, 0.0, 1.0, 1.907e-07, 0.0, 1.0, 1.907e-07, 0.0, 1.0, 1.907e-07, 0.0, 1.0, 1.907e-07, 0.0, 1.0, 1.907e-07, 0.0, 1.0, 1.0, 0.0, 0.0, 1.0, 0.0, 0.0, 1.0, 0.0, 0.0, 1.0, 0.0, 0.0, 1.0, -5.688e-08, 1.6e-08, 1.0, -5.688e-08, 1.6e-08, 1.0, -5.688e-08, 1.6e-08, 1.0, -5.688e-08, 1.6e-08, 1.0, -5.688e-08, 1.6e-08, 1.0, -5.688e-08, 1.6e-08, -1.675e-07, 1.0, -2.059e-08, -1.675e-07, 1.0, -2.059e-08, -1.675e-07, 1.0, -2.059e-08, -1.675e-07, 1.0, -2.059e-08, -1.675e-07, 1.0, -2.059e-08, -1.675e-07, 1.0, -2.059e-08, -1.675e-07, 1.0, -2.059e-08, -1.675e-07, 1.0, -2.059e-08, 0.0, 1.0, 0.0, 0.0, 1.0, 0.0, 0.0, 1.0, 0.0, 0.0, 1.0, 0.0, 0.0, 1.0, 0.0, 0.0, 1.0, 0.0, 0.0, 1.0, 0.0, 0.0, 1.0, 0.0, -1.37e-07, 0.0, 1.0, -1.37e-07, 0.0, 1.0, -1.37e-07, 0.0, 1.0, -1.37e-07, 0.0, 1.0, -1.37e-07, 0.0, 1.0, -1.37e-07, 0.0, 1.0, -1.37e-07, 0.0, 1.0, -1.37e-07, 0.0, 1.0, -1.37e-07, 0.0, 1.0, -1.37e-07, 0.0, 1.0, -1.37e-07, 0.0, 1.0, -1.37e-07, 0.0, 1.0, -1.37e-07, 0.0, 1.0, -1.37e-07, 0.0, 1.0, -1.37e-07, 0.0, 1.0, -1.37e-07, 0.0, 1.0, -1.37e-07, 0.0, 1.0, -1.37e-07, 0.0, 1.0, -1.37e-07, 0.0, 1.0, -1.37e-07, 0.0, 1.0, -1.37e-07, 0.0, 1.0, -1.37e-07, 0.0, 1.0, 0.0, 1.0, 2.109e-08, 0.0, 1.0, 2.109e-08, 0.0, 1.0, 2.109e-08, 0.0, 1.0, 2.109e-08, 0.0, 1.0, 2.109e-08, 0.0, 1.0, 2.109e-08, 0.0, -4.368e-08, -1.0, 0.0, -4.368e-08, -1.0, 0.0, -4.368e-08, -1.0, 0.0, -4.368e-08, -1.0, 0.0, -4.368e-08, -1.0, 0.0, -4.368e-08, -1.0, 0.0, -4.368e-08, -1.0, 0.0, -4.368e-08, -1.0, 0.0, -4.368e-08, -1.0, 0.0, -4.368e-08, -1.0, 0.0, -4.368e-08, -1.0, 0.0, -4.368e-08, -1.0, 0.0, -4.368e-08, -1.0, 0.0, -4.368e-08, -1.0, 0.0, -4.368e-08, -1.0, 0.0, -4.368e-08, -1.0, -1.0, -1.4e-07, 1.701e-09, -1.0, -1.4e-07, 1.701e-09, -1.0, -1.4e-07, 1.701e-09, -1.0, -1.4e-07, 1.701e-09, -1.0, -1.4e-07, 1.701e-09, -1.0, -1.4e-07, 1.701e-09, -1.0, -1.4e-07, 1.701e-09, -1.0, -1.4e-07, 1.701e-09, -1.0, -1.4e-07, 1.701e-09, -1.0, -1.4e-07, 1.701e-09, -1.0, -1.4e-07, 1.701e-09, -1.0, -1.4e-07, 1.701e-09, -1.0, -1.4e-07, 1.701e-09, -1.0, -1.4e-07, 1.701e-09, -5.96e-07, 1.0, -9.934e-08, -2.987e-07, 0.9979, 0.0654, -2.987e-07, 0.9979, 0.0654, -5.96e-07, 1.0, -9.934e-08, 0.7071, 0.7071, -2.406e-08, 0.7071, 0.7071, -2.406e-08, 0.7071, 0.7071, -2.406e-08, 0.7071, 0.7071, -2.406e-08, 0.7071, 0.0, 0.7071, 0.7071, 0.0, 0.7071, 0.7071, 0.0, 0.7071, 0.7071, 0.0, 0.7071, -1.0, 0.0, -1.6e-08, -1.0, 0.0, -1.6e-08, -1.0, 0.0, -1.6e-08, -1.0, 0.0, -1.6e-08, -1.0, 0.0, -1.6e-08, -1.0, 0.0, -1.6e-08, 1.0, -2.208e-07, 0.0, 1.0, -2.208e-07, 0.0, 1.0, -2.208e-07, 0.0, 1.0, -2.208e-07, 0.0, 1.0, 1.357e-07, -1.701e-09, 1.0, 1.357e-07, -1.701e-09, 1.0, 1.357e-07, -1.701e-09, 1.0, 1.357e-07, -1.701e-09, 1.0, 1.357e-07, -1.701e-09, 1.0, 1.357e-07, -1.701e-09, 1.0, 1.357e-07, -1.701e-09, 1.0, 1.357e-07, -1.701e-09, 1.0, 1.357e-07, -1.701e-09, 1.0, 1.357e-07, -1.701e-09, 1.0, 1.357e-07, -1.701e-09, 1.0, 1.357e-07, -1.701e-09, 1.0, 1.357e-07, -1.701e-09, 1.0, 1.357e-07, -1.701e-09, 1.0, 0.0, 0.0, 1.0, 0.0, 0.0, 1.0, 0.0, 0.0, 1.0, 0.0, 0.0, 1.0, 0.0, 0.0, 1.0, 0.0, 0.0, 0.0, -1.0, 0.0, 0.0, -1.0, 0.0, 0.0, -1.0, 0.0, 0.0, -1.0, 0.0, 0.7071, 0.0, 0.7071, 0.7071, 0.0, 0.7071, 0.7071, 0.0, 0.7071, 0.7071, 0.0, 0.7071, 0.0, 0.9659, 0.2588, 0.0, 0.9659, 0.2588, -2.987e-07, 0.9979, 0.0654, -2.987e-07, 0.9979, 0.0654, 0.0, 0.5, 0.866, 0.0, 0.5, 0.866, 0.0, 0.7071, 0.7071, 0.0, 0.7071, 0.7071, 0.0, 0.866, 0.5, 0.0, 0.866, 0.5, 0.0, 0.9659, 0.2588, 0.0, 0.9659, 0.2588, 0.0, 0.0654, 0.9979, 0.0, 0.0654, 0.9979, 0.0, 0.2588, 0.9659, 0.0, 0.2588, 0.9659, 0.0, 0.9659, 0.2588, 0.0, 0.9659, 0.2588, 0.0, 0.9979, 0.0654, 0.0, 0.9979, 0.0654, 0.0, 0.2588, 0.9659, 0.0, 0.2588, 0.9659, 0.0, 0.5, 0.866, 0.0, 0.5, 0.866, 0.0, 0.0654, 0.9979, 0.0, 4.768e-08, 1.0, 0.0, 4.768e-08, 1.0, 0.0, 0.0654, 0.9979, 0.0, 0.7071, 0.7071, 0.0, 0.7071, 0.7071, 0.0, 0.866, 0.5, 0.0, 0.866, 0.5, 0.0, 1.0, 0.0, 0.0, 1.0, 0.0, 0.0, 1.0, 0.0, 0.0, 1.0, 0.0, 0.0, -1.0, 5.519e-08, 0.0, -1.0, 5.519e-08, 0.0, -1.0, 5.519e-08, 0.0, -1.0, 5.519e-08, 4.488e-07, -0.6644, 0.7474, 4.488e-07, -0.6644, 0.7474, 4.488e-07, -0.6644, 0.7474, 4.488e-07, -0.6644, 0.7474, 0.0, 1.0, -2.759e-08, 0.0, 1.0, -2.759e-08, 0.0, 1.0, -2.759e-08, 0.0, 1.0, -2.759e-08, 0.0, 1.0, 0.0, 0.0, 1.0, 0.0, 0.0, 1.0, 0.0, 0.0, 1.0, 0.0, 0.0, 0.0654, 0.9979, 0.0, 4.768e-08, 1.0, 0.0, 4.768e-08, 1.0, 0.0, 0.0654, 0.9979, 0.0, 0.7071, 0.7071, 0.0, 0.7071, 0.7071, 0.0, 0.866, 0.5, 0.0, 0.866, 0.5, 0.0, 0.866, 0.5, 0.0, 0.866, 0.5, 0.0, 0.9659, 0.2588, 0.0, 0.9659, 0.2588, 0.0, 0.0654, 0.9979, 0.0, 0.0654, 0.9979, 0.0, 0.2588, 0.9659, 0.0, 0.2588, 0.9659, 0.0, 0.2588, 0.9659, 0.0, 0.2588, 0.9659, 0.0, 0.5, 0.866, 0.0, 0.5, 0.866, 0.0, 0.5, 0.866, 0.0, 0.5, 0.866, 0.0, 0.7071, 0.7071, 0.0, 0.7071, 0.7071, 0.0, 1.0, 0.0, 0.0, 0.9979, 0.0654, 0.0, 0.9979, 0.0654, 0.0, 1.0, 0.0, 1.644e-07, -0.7071, 0.7071, 1.644e-07, -0.7071, 0.7071, 1.644e-07, -0.7071, 0.7071, 1.644e-07, -0.7071, 0.7071, -0.7071, 0.0, 0.7071, -0.7071, 0.0, 0.7071, -0.7071, 0.0, 0.7071, -0.7071, 0.0, 0.7071, 2.98e-07, -1.0, 1.146e-07, 2.98e-07, -1.0, 1.146e-07, 2.98e-07, -1.0, 1.146e-07, 2.98e-07, -1.0, 1.146e-07, -1.0, -1.117e-07, 3.328e-15, -1.0, -1.117e-07, 3.328e-15, -1.0, -1.117e-07, 3.328e-15, -1.0, -1.117e-07, 3.328e-15, -4.697e-08, 0.6428, 0.766, -4.697e-08, 0.6428, 0.766, -4.697e-08, 0.6428, 0.766, -4.697e-08, 0.6428, 0.766, -4.697e-08, 0.6428, 0.766, -4.697e-08, 0.6428, 0.766, 0.0, -0.7071, 0.7071, 0.0, -0.7071, 0.7071, 0.0, -0.7071, 0.7071, 0.0, -0.7071, 0.7071, -1.109e-06, 0.6644, 0.7474, -1.109e-06, 0.6644, 0.7474, -1.109e-06, 0.6644, 0.7474, -1.109e-06, 0.6644, 0.7474, 1.0, -1.866e-07, 0.0, 1.0, -1.866e-07, 0.0, 1.0, -1.866e-07, 0.0, 1.0, -1.866e-07, 0.0, 1.0, -1.866e-07, 0.0, 1.0, -1.866e-07, 0.0, 0.0, -0.7071, 0.7071, 0.0, -0.7071, 0.7071, 0.0, -0.7071, 0.7071, 0.0, -0.7071, 0.7071, -0.7071, 0.0, 0.7071, -0.7071, 0.0, 0.7071, -0.7071, 0.0, 0.7071, -0.7071, 0.0, 0.7071, -4.085e-10, 0.0, 1.0, -4.085e-10, 0.0, 1.0, -4.085e-10, 0.0, 1.0, -4.085e-10, 0.0, 1.0, 1.0, 6.342e-08, -6.434e-15, 1.0, 6.342e-08, -6.434e-15, 1.0, 6.342e-08, -6.434e-15, 1.0, 6.342e-08, -6.434e-15, -1.72e-07, 0.7071, 0.7071, -1.72e-07, 0.7071, 0.7071, -1.72e-07, 0.7071, 0.7071, -1.72e-07, 0.7071, 0.7071, 0.7071, 0.0, 0.7071, 0.7071, 0.0, 0.7071, 0.7071, 0.0, 0.7071, 0.7071, 0.0, 0.7071, -0.7071, 0.7071, -3.209e-08, -0.7071, 0.7071, -3.209e-08, -0.7071, 0.7071, -3.209e-08, -0.7071, 0.7071, -3.209e-08, 0.7071, 0.0, 0.7071, 0.7071, 0.0, 0.7071, 0.7071, 0.0, 0.7071, 0.7071, 0.0, 0.7071, 1.0, 3.11e-08, -1.701e-09, 1.0, 3.11e-08, -1.701e-09, 1.0, 3.11e-08, -1.701e-09, 1.0, 3.11e-08, -1.701e-09, 1.0, 3.11e-08, -1.701e-09, 1.0, 3.11e-08, -1.701e-09, 1.0, 3.11e-08, -1.701e-09, 1.0, 3.11e-08, -1.701e-09, 1.0, 3.11e-08, -1.701e-09, 1.0, 3.11e-08, -1.701e-09, 1.0, 3.11e-08, -1.701e-09, 1.0, 3.11e-08, -1.701e-09, 1.0, 3.11e-08, -1.701e-09, 1.0, 3.11e-08, -1.701e-09, 1.0, 8.572e-08, -7.664e-15, 1.0, 8.572e-08, -7.664e-15, 1.0, 8.572e-08, -7.664e-15, 1.0, 8.572e-08, -7.664e-15, 2.384e-07, -1.0, 0.0, 2.384e-07, -1.0, 0.0, 2.384e-07, -1.0, 0.0, 2.384e-07, -1.0, 0.0, -0.7071, -6.484e-08, 0.7071, -0.7071, -6.484e-08, 0.7071, -0.7071, -6.484e-08, 0.7071, -0.7071, -6.484e-08, 0.7071, 0.0, 0.0, 1.0, 0.0, 0.0, 1.0, 0.0, 0.0, 1.0, 0.0, 0.0, 1.0, -1.315e-07, 0.7071, 0.7071, -1.315e-07, 0.7071, 0.7071, -1.315e-07, 0.7071, 0.7071, -1.315e-07, 0.7071, 0.7071, 0.0, 0.7071, 0.7071, 0.0, 0.7071, 0.7071, 0.0, 0.7071, 0.7071, 0.0, 0.7071, 0.7071, 0.0, 0.6644, 0.7474, 0.0, 0.6644, 0.7474, 0.0, 0.6644, 0.7474, 0.0, 0.6644, 0.7474, 1.0, -1.051e-07, 0.0, 1.0, -1.051e-07, 0.0, 1.0, -1.051e-07, 0.0, 1.0, -1.051e-07, 0.0, 1.0, -1.051e-07, 0.0, 1.0, -1.051e-07, 0.0, 1.0, -1.051e-07, 0.0, 1.0, -1.051e-07, 0.0, 1.0, -1.051e-07, 0.0, -1.192e-07, 1.0, -1.589e-07, -1.192e-07, 1.0, -1.589e-07, -1.192e-07, 1.0, -1.589e-07, -1.192e-07, 1.0, -1.589e-07, 0.0, 1.242e-07, 1.0, 0.0, 3.724e-08, 1.0, 0.0, 3.724e-08, 1.0, 0.0, 1.242e-07, 1.0, 4.861e-08, 1.283e-07, 1.0, 6.717e-08, 4.29e-08, 1.0, 0.0, 3.724e-08, 1.0, 0.0, 3.724e-08, 1.0, 1.009e-08, 3.809e-08, 1.0, 9.003e-08, 1.317e-07, 1.0, 0.0, 0.7341, -0.679, 0.0, 0.7341, -0.679, 0.0, 0.7341, -0.679, 0.0, 0.7341, -0.679, 0.0, 1.0, 0.0, 0.0, 1.0, 0.0, 0.0, 1.0, 0.0, 0.0, 1.0, 0.0, 5.298e-09, 0.0, 1.0, 5.298e-09, 0.0, 1.0, 5.298e-09, 0.0, 1.0, 5.298e-09, 0.0, 1.0, 0.0, 1.0, 0.0, 0.0, 1.0, 0.0, 0.0, 1.0, 0.0, 0.0, 1.0, 0.0, 0.0, 0.0, 1.0, 0.0, 0.0, 1.0, 0.0, 0.0, 1.0, 0.0, 0.0, 1.0, 0.0, 0.0, 1.0, 0.0, 0.0, 1.0, 0.0, 0.0, 1.0, 0.0, 0.0, 1.0, 0.0, 1.0, -7.947e-08, 0.0, 1.0, -7.947e-08, 0.0, 1.0, -7.947e-08, 0.0, 1.0, -7.947e-08, -1.0, -8.572e-08, 2.555e-15, -1.0, -8.572e-08, 2.555e-15, -1.0, -8.572e-08, 2.555e-15, -1.0, -8.572e-08, 2.555e-15, -1.0, -2.208e-07, 0.0, -1.0, -2.208e-07, 0.0, -1.0, -2.208e-07, 0.0, -1.0, -2.208e-07, 0.0, -0.7071, 0.0, 0.7071, -0.7071, 0.0, 0.7071, -0.7071, 0.0, 0.7071, -0.7071, 0.0, 0.7071, -1.0, -3.951e-08, 1.701e-09, -1.0, -3.951e-08, 1.701e-09, -1.0, -3.951e-08, 1.701e-09, -1.0, -3.951e-08, 1.701e-09, -1.0, -3.951e-08, 1.701e-09, -1.0, -3.951e-08, 1.701e-09, -1.0, -3.951e-08, 1.701e-09, -1.0, -3.951e-08, 1.701e-09, -1.0, -3.951e-08, 1.701e-09, -1.0, -3.951e-08, 1.701e-09, -1.0, -3.951e-08, 1.701e-09, -1.0, -3.951e-08, 1.701e-09, -1.0, -3.951e-08, 1.701e-09, -1.0, -3.951e-08, 1.701e-09, 0.0, 1.0, -2.759e-08, 0.0, 1.0, -2.759e-08, 0.0, 1.0, -2.759e-08, 0.0, 1.0, -2.759e-08, 0.0, -1.0, 5.519e-08, 0.0, -1.0, 5.519e-08, 0.0, -1.0, 5.519e-08, 0.0, -1.0, 5.519e-08, 2.107e-07, -0.7071, 0.7071, 2.107e-07, -0.7071, 0.7071, 2.107e-07, -0.7071, 0.7071, 2.107e-07, -0.7071, 0.7071, 0.0, 0.7071, 0.7071, 0.0, 0.7071, 0.7071, 0.0, 0.7071, 0.7071, 0.0, 0.7071, 0.7071])] * 3)])

# ---- objects
ob_shape_9_indexedfaceset = bpy.data.objects.new('SHAPE_9_IndexedFaceSet', me_shape_9_indexedfaceset_010)

# ---- transforms, parenting, visibility, modifiers, constraints
ob_shape_9_indexedfaceset.location = (0.0, 0.0, 0.0)
_m = ob_shape_9_indexedfaceset.modifiers.new('Bevel', 'BEVEL')
_m.show_render = False
_m.width = 0.01
_m.width_pct = 0.01
_m.segments = 5

# ---- collection membership
col_collection.objects.link(ob_shape_9_indexedfaceset)

# ---- scene / render settings (as saved in the file)
scene.frame_start = 1; scene.frame_end = 250; scene.frame_set(1)
scene.render.engine = 'BLENDER_EEVEE_NEXT'
scene.cycles.sampling_pattern = 'TABULATED_SOBOL'
scene.cycles.use_light_tree = False
scene.eevee.ray_tracing_options.trace_max_roughness = 0.0
scene.view_settings.view_transform = 'Filmic'
bpy.context.view_layer.update()

# ---- added for rendering (the .blend has no active camera and no usable light): camera, sun
cam_auto = bpy.data.cameras.new('AutoCamera')
cam_auto.lens = 50.0
cam_auto.sensor_width = 36.0
cam_auto.clip_end = 1000.0
ob_auto_camera = bpy.data.objects.new('AutoCamera', cam_auto)
scene.collection.objects.link(ob_auto_camera)
ob_auto_camera.location = (8.65728, -9.97374, 9.80582)
ob_auto_camera.rotation_euler = (1.09748, -7.21219e-08, 0.694738)
scene.camera = ob_auto_camera
light_auto_sun = bpy.data.lights.new('AutoSun', 'SUN')
light_auto_sun.energy = 3.0
light_auto_sun.angle = 0.0523599
ob_auto_sun = bpy.data.objects.new('AutoSun', light_auto_sun)
scene.collection.objects.link(ob_auto_sun)
ob_auto_sun.rotation_euler = (0.872665, 0.174533, 0.523599)
bpy.context.view_layer.update()

